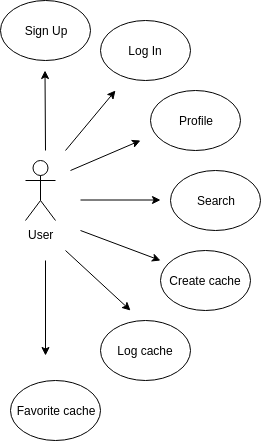

The diagram above was exported from draw.io. Its source (the exported page's mxGraphModel, read from the mxfile embedded in the PNG):
<mxGraphModel dx="2062" dy="1066" grid="1" gridSize="10" guides="1" tooltips="1" connect="1" arrows="1" fold="1" page="1" pageScale="1" pageWidth="850" pageHeight="1100" math="0" shadow="0">
  <root>
    <mxCell id="0" />
    <mxCell id="1" parent="0" />
    <mxCell id="2" value="User&lt;br&gt;" style="shape=umlActor;verticalLabelPosition=bottom;labelBackgroundColor=#ffffff;verticalAlign=top;html=1;outlineConnect=0;" vertex="1" parent="1">
      <mxGeometry x="35" y="420" width="30" height="60" as="geometry" />
    </mxCell>
    <mxCell id="3" value="Sign Up" style="ellipse;whiteSpace=wrap;html=1;" vertex="1" parent="1">
      <mxGeometry x="10" y="260" width="90" height="60" as="geometry" />
    </mxCell>
    <mxCell id="4" value="Log In" style="ellipse;whiteSpace=wrap;html=1;" vertex="1" parent="1">
      <mxGeometry x="110" y="280" width="90" height="60" as="geometry" />
    </mxCell>
    <mxCell id="5" value="Profile" style="ellipse;whiteSpace=wrap;html=1;" vertex="1" parent="1">
      <mxGeometry x="160" y="350" width="90" height="60" as="geometry" />
    </mxCell>
    <mxCell id="6" value="Search" style="ellipse;whiteSpace=wrap;html=1;" vertex="1" parent="1">
      <mxGeometry x="180" y="430" width="90" height="60" as="geometry" />
    </mxCell>
    <mxCell id="7" value="Create cache" style="ellipse;whiteSpace=wrap;html=1;" vertex="1" parent="1">
      <mxGeometry x="170" y="510" width="90" height="60" as="geometry" />
    </mxCell>
    <mxCell id="8" value="Log cache" style="ellipse;whiteSpace=wrap;html=1;" vertex="1" parent="1">
      <mxGeometry x="110" y="580" width="90" height="60" as="geometry" />
    </mxCell>
    <mxCell id="9" value="Favorite cache" style="ellipse;whiteSpace=wrap;html=1;" vertex="1" parent="1">
      <mxGeometry x="20" y="640" width="90" height="60" as="geometry" />
    </mxCell>
    <mxCell id="10" value="" style="endArrow=classic;html=1;" edge="1" parent="1">
      <mxGeometry width="50" height="50" relative="1" as="geometry">
        <mxPoint x="55" y="410" as="sourcePoint" />
        <mxPoint x="54.5" y="330" as="targetPoint" />
      </mxGeometry>
    </mxCell>
    <mxCell id="11" value="" style="endArrow=classic;html=1;" edge="1" parent="1">
      <mxGeometry width="50" height="50" relative="1" as="geometry">
        <mxPoint x="75" y="410" as="sourcePoint" />
        <mxPoint x="125" y="350" as="targetPoint" />
      </mxGeometry>
    </mxCell>
    <mxCell id="12" value="" style="endArrow=classic;html=1;" edge="1" parent="1">
      <mxGeometry width="50" height="50" relative="1" as="geometry">
        <mxPoint x="80" y="430" as="sourcePoint" />
        <mxPoint x="150" y="400" as="targetPoint" />
      </mxGeometry>
    </mxCell>
    <mxCell id="13" value="" style="endArrow=classic;html=1;" edge="1" parent="1">
      <mxGeometry width="50" height="50" relative="1" as="geometry">
        <mxPoint x="90" y="459.5" as="sourcePoint" />
        <mxPoint x="170" y="459.5" as="targetPoint" />
      </mxGeometry>
    </mxCell>
    <mxCell id="14" value="" style="endArrow=classic;html=1;" edge="1" parent="1">
      <mxGeometry width="50" height="50" relative="1" as="geometry">
        <mxPoint x="90" y="490" as="sourcePoint" />
        <mxPoint x="170" y="520" as="targetPoint" />
      </mxGeometry>
    </mxCell>
    <mxCell id="15" value="" style="endArrow=classic;html=1;" edge="1" parent="1">
      <mxGeometry width="50" height="50" relative="1" as="geometry">
        <mxPoint x="75" y="510" as="sourcePoint" />
        <mxPoint x="140" y="570" as="targetPoint" />
      </mxGeometry>
    </mxCell>
    <mxCell id="16" value="" style="endArrow=classic;html=1;" edge="1" parent="1">
      <mxGeometry width="50" height="50" relative="1" as="geometry">
        <mxPoint x="55" y="520" as="sourcePoint" />
        <mxPoint x="55" y="615" as="targetPoint" />
      </mxGeometry>
    </mxCell>
  </root>
</mxGraphModel>